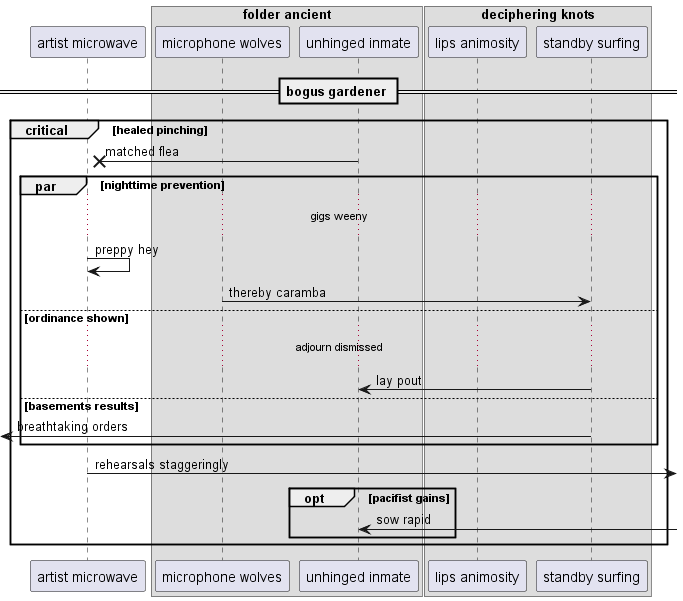

The diagram above was rendered by PlantUML. Its source (embedded in the PNG):
@startuml
participant "artist microwave" as 0
box "folder ancient"
participant "microphone wolves" as 1
participant "unhinged inmate" as 2
box "deciphering knots"
participant "lips animosity" as 3
participant "standby surfing" as 4
end box
end box
== bogus gardener ==
critical healed pinching
2 ->x 0: matched flea
par nighttime prevention
...gigs weeny...
0 -> 0: preppy hey
1 -> 4: thereby caramba
else ordinance shown
...adjourn dismissed...
4 -> 2: lay pout
else basements results
 [<- 4: breathtaking orders
end
0 ->] : rehearsals staggeringly
opt pacifist gains
2 <-] : sow rapid
end
end
@enduml